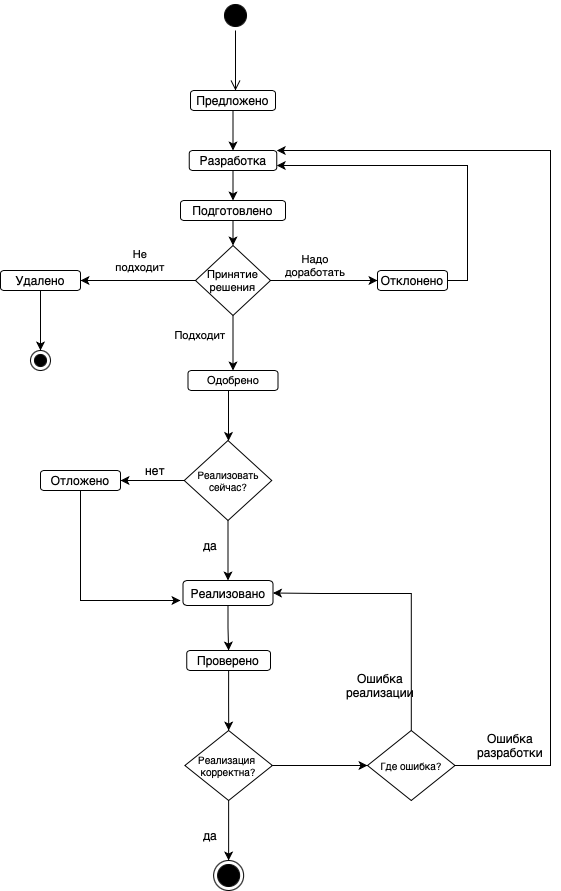

The diagram above was exported from draw.io. Its source (the exported page's mxGraphModel, read from the mxfile embedded in the PNG):
<mxGraphModel dx="1773" dy="554" grid="1" gridSize="10" guides="1" tooltips="1" connect="1" arrows="1" fold="1" page="1" pageScale="1" pageWidth="827" pageHeight="1169" math="0" shadow="0">
  <root>
    <mxCell id="0" />
    <mxCell id="1" parent="0" />
    <mxCell id="t9BSm5SqQ8dnPsyjFt9j-1" value="" style="ellipse;html=1;shape=startState;fillColor=#000000;strokeColor=#000000;" vertex="1" parent="1">
      <mxGeometry x="-570" y="10" width="30" height="30" as="geometry" />
    </mxCell>
    <mxCell id="t9BSm5SqQ8dnPsyjFt9j-2" value="" style="edgeStyle=orthogonalEdgeStyle;html=1;verticalAlign=bottom;endArrow=open;endSize=8;strokeColor=#000000;rounded=0;" edge="1" source="t9BSm5SqQ8dnPsyjFt9j-1" parent="1">
      <mxGeometry relative="1" as="geometry">
        <mxPoint x="-555" y="100" as="targetPoint" />
      </mxGeometry>
    </mxCell>
    <mxCell id="t9BSm5SqQ8dnPsyjFt9j-54" style="edgeStyle=orthogonalEdgeStyle;rounded=0;orthogonalLoop=1;jettySize=auto;html=1;exitX=0.5;exitY=1;exitDx=0;exitDy=0;entryX=0.5;entryY=0;entryDx=0;entryDy=0;fontSize=12;strokeColor=#000000;" edge="1" parent="1" source="t9BSm5SqQ8dnPsyjFt9j-3" target="t9BSm5SqQ8dnPsyjFt9j-6">
      <mxGeometry relative="1" as="geometry" />
    </mxCell>
    <mxCell id="t9BSm5SqQ8dnPsyjFt9j-3" value="Подготовлено" style="rounded=1;whiteSpace=wrap;html=1;" vertex="1" parent="1">
      <mxGeometry x="-610" y="210" width="105" height="20" as="geometry" />
    </mxCell>
    <mxCell id="t9BSm5SqQ8dnPsyjFt9j-52" style="edgeStyle=orthogonalEdgeStyle;rounded=0;orthogonalLoop=1;jettySize=auto;html=1;entryX=0.5;entryY=0;entryDx=0;entryDy=0;fontSize=12;strokeColor=#000000;" edge="1" parent="1" source="t9BSm5SqQ8dnPsyjFt9j-4" target="t9BSm5SqQ8dnPsyjFt9j-50">
      <mxGeometry relative="1" as="geometry" />
    </mxCell>
    <mxCell id="t9BSm5SqQ8dnPsyjFt9j-4" value="Предложено" style="rounded=1;whiteSpace=wrap;html=1;" vertex="1" parent="1">
      <mxGeometry x="-600" y="100" width="85" height="20" as="geometry" />
    </mxCell>
    <mxCell id="t9BSm5SqQ8dnPsyjFt9j-9" style="edgeStyle=orthogonalEdgeStyle;rounded=0;orthogonalLoop=1;jettySize=auto;html=1;exitX=1;exitY=0.5;exitDx=0;exitDy=0;entryX=0;entryY=0.5;entryDx=0;entryDy=0;" edge="1" parent="1" source="t9BSm5SqQ8dnPsyjFt9j-6" target="t9BSm5SqQ8dnPsyjFt9j-8">
      <mxGeometry relative="1" as="geometry" />
    </mxCell>
    <mxCell id="t9BSm5SqQ8dnPsyjFt9j-56" style="edgeStyle=orthogonalEdgeStyle;rounded=0;orthogonalLoop=1;jettySize=auto;html=1;entryX=1;entryY=0.5;entryDx=0;entryDy=0;fontSize=11;strokeColor=#000000;" edge="1" parent="1" source="t9BSm5SqQ8dnPsyjFt9j-6" target="t9BSm5SqQ8dnPsyjFt9j-11">
      <mxGeometry relative="1" as="geometry" />
    </mxCell>
    <mxCell id="t9BSm5SqQ8dnPsyjFt9j-62" style="edgeStyle=orthogonalEdgeStyle;rounded=0;orthogonalLoop=1;jettySize=auto;html=1;exitX=0.5;exitY=1;exitDx=0;exitDy=0;entryX=0.5;entryY=0;entryDx=0;entryDy=0;fontSize=11;strokeColor=#000000;" edge="1" parent="1" source="t9BSm5SqQ8dnPsyjFt9j-6" target="t9BSm5SqQ8dnPsyjFt9j-61">
      <mxGeometry relative="1" as="geometry" />
    </mxCell>
    <mxCell id="t9BSm5SqQ8dnPsyjFt9j-6" value="Принятие решения" style="rhombus;whiteSpace=wrap;html=1;fontSize=11;" vertex="1" parent="1">
      <mxGeometry x="-595" y="255" width="75" height="70" as="geometry" />
    </mxCell>
    <mxCell id="t9BSm5SqQ8dnPsyjFt9j-58" style="edgeStyle=orthogonalEdgeStyle;rounded=0;orthogonalLoop=1;jettySize=auto;html=1;exitX=1;exitY=0.5;exitDx=0;exitDy=0;fontSize=11;strokeColor=#000000;entryX=1;entryY=0.75;entryDx=0;entryDy=0;" edge="1" parent="1" source="t9BSm5SqQ8dnPsyjFt9j-8" target="t9BSm5SqQ8dnPsyjFt9j-50">
      <mxGeometry relative="1" as="geometry">
        <mxPoint x="-460" y="220" as="targetPoint" />
      </mxGeometry>
    </mxCell>
    <mxCell id="t9BSm5SqQ8dnPsyjFt9j-8" value="Отклонено" style="rounded=1;whiteSpace=wrap;html=1;" vertex="1" parent="1">
      <mxGeometry x="-413" y="280" width="70" height="20" as="geometry" />
    </mxCell>
    <mxCell id="t9BSm5SqQ8dnPsyjFt9j-59" style="edgeStyle=orthogonalEdgeStyle;rounded=0;orthogonalLoop=1;jettySize=auto;html=1;exitX=0.5;exitY=1;exitDx=0;exitDy=0;fontSize=11;strokeColor=#000000;" edge="1" parent="1" source="t9BSm5SqQ8dnPsyjFt9j-11" target="t9BSm5SqQ8dnPsyjFt9j-13">
      <mxGeometry relative="1" as="geometry" />
    </mxCell>
    <mxCell id="t9BSm5SqQ8dnPsyjFt9j-11" value="Удалено" style="rounded=1;whiteSpace=wrap;html=1;" vertex="1" parent="1">
      <mxGeometry x="-790" y="280" width="80" height="20" as="geometry" />
    </mxCell>
    <mxCell id="t9BSm5SqQ8dnPsyjFt9j-13" value="" style="ellipse;html=1;shape=endState;fillColor=#000000;strokeColor=#000000;" vertex="1" parent="1">
      <mxGeometry x="-760" y="360" width="20" height="20" as="geometry" />
    </mxCell>
    <mxCell id="t9BSm5SqQ8dnPsyjFt9j-53" style="edgeStyle=orthogonalEdgeStyle;rounded=0;orthogonalLoop=1;jettySize=auto;html=1;exitX=0.5;exitY=1;exitDx=0;exitDy=0;entryX=0.5;entryY=0;entryDx=0;entryDy=0;fontSize=12;strokeColor=#000000;" edge="1" parent="1" source="t9BSm5SqQ8dnPsyjFt9j-50" target="t9BSm5SqQ8dnPsyjFt9j-3">
      <mxGeometry relative="1" as="geometry" />
    </mxCell>
    <mxCell id="t9BSm5SqQ8dnPsyjFt9j-50" value="Разработка" style="rounded=1;whiteSpace=wrap;html=1;" vertex="1" parent="1">
      <mxGeometry x="-601.25" y="160" width="87.5" height="20" as="geometry" />
    </mxCell>
    <mxCell id="t9BSm5SqQ8dnPsyjFt9j-57" value="Надо доработать" style="text;html=1;strokeColor=none;fillColor=none;align=center;verticalAlign=middle;whiteSpace=wrap;rounded=0;fontSize=11;" vertex="1" parent="1">
      <mxGeometry x="-505" y="260" width="60" height="30" as="geometry" />
    </mxCell>
    <mxCell id="t9BSm5SqQ8dnPsyjFt9j-60" value="" style="group" vertex="1" connectable="0" parent="1">
      <mxGeometry x="-750" y="450" width="520" height="450" as="geometry" />
    </mxCell>
    <mxCell id="t9BSm5SqQ8dnPsyjFt9j-21" value="" style="edgeStyle=orthogonalEdgeStyle;rounded=0;orthogonalLoop=1;jettySize=auto;html=1;fontSize=10;" edge="1" parent="t9BSm5SqQ8dnPsyjFt9j-60" source="t9BSm5SqQ8dnPsyjFt9j-18">
      <mxGeometry relative="1" as="geometry">
        <mxPoint x="80" y="40" as="targetPoint" />
      </mxGeometry>
    </mxCell>
    <mxCell id="t9BSm5SqQ8dnPsyjFt9j-18" value="Реализовать&lt;br style=&quot;font-size: 10px;&quot;&gt;сейчас?" style="rhombus;whiteSpace=wrap;html=1;fontSize=10;" vertex="1" parent="t9BSm5SqQ8dnPsyjFt9j-60">
      <mxGeometry x="143.75" width="87.5" height="80" as="geometry" />
    </mxCell>
    <mxCell id="t9BSm5SqQ8dnPsyjFt9j-49" style="edgeStyle=orthogonalEdgeStyle;rounded=0;orthogonalLoop=1;jettySize=auto;html=1;fontSize=12;" edge="1" parent="t9BSm5SqQ8dnPsyjFt9j-60" source="t9BSm5SqQ8dnPsyjFt9j-22">
      <mxGeometry relative="1" as="geometry">
        <mxPoint x="140" y="160" as="targetPoint" />
        <Array as="points">
          <mxPoint x="40" y="160" />
        </Array>
      </mxGeometry>
    </mxCell>
    <mxCell id="t9BSm5SqQ8dnPsyjFt9j-22" value="Отложено" style="rounded=1;whiteSpace=wrap;html=1;fontSize=12;" vertex="1" parent="t9BSm5SqQ8dnPsyjFt9j-60">
      <mxGeometry y="30" width="80" height="20" as="geometry" />
    </mxCell>
    <mxCell id="t9BSm5SqQ8dnPsyjFt9j-24" value="нет" style="text;html=1;strokeColor=none;fillColor=none;align=center;verticalAlign=middle;whiteSpace=wrap;rounded=0;" vertex="1" parent="t9BSm5SqQ8dnPsyjFt9j-60">
      <mxGeometry x="90" y="20" width="50" height="20" as="geometry" />
    </mxCell>
    <mxCell id="t9BSm5SqQ8dnPsyjFt9j-25" value="Реализовано" style="rounded=1;whiteSpace=wrap;html=1;fontSize=12;" vertex="1" parent="t9BSm5SqQ8dnPsyjFt9j-60">
      <mxGeometry x="142.5" y="140" width="90" height="25" as="geometry" />
    </mxCell>
    <mxCell id="t9BSm5SqQ8dnPsyjFt9j-26" style="edgeStyle=orthogonalEdgeStyle;rounded=0;orthogonalLoop=1;jettySize=auto;html=1;exitX=0.5;exitY=1;exitDx=0;exitDy=0;entryX=0.5;entryY=0;entryDx=0;entryDy=0;fontSize=12;" edge="1" parent="t9BSm5SqQ8dnPsyjFt9j-60" source="t9BSm5SqQ8dnPsyjFt9j-18" target="t9BSm5SqQ8dnPsyjFt9j-25">
      <mxGeometry relative="1" as="geometry" />
    </mxCell>
    <mxCell id="t9BSm5SqQ8dnPsyjFt9j-27" value="да" style="text;html=1;strokeColor=none;fillColor=none;align=center;verticalAlign=middle;whiteSpace=wrap;rounded=0;" vertex="1" parent="t9BSm5SqQ8dnPsyjFt9j-60">
      <mxGeometry x="150" y="90" width="40" height="30" as="geometry" />
    </mxCell>
    <mxCell id="t9BSm5SqQ8dnPsyjFt9j-29" value="Проверено" style="rounded=1;whiteSpace=wrap;html=1;fontSize=12;" vertex="1" parent="t9BSm5SqQ8dnPsyjFt9j-60">
      <mxGeometry x="146.25" y="210" width="83.75" height="20" as="geometry" />
    </mxCell>
    <mxCell id="t9BSm5SqQ8dnPsyjFt9j-30" style="edgeStyle=orthogonalEdgeStyle;rounded=0;orthogonalLoop=1;jettySize=auto;html=1;exitX=0.5;exitY=1;exitDx=0;exitDy=0;entryX=0.5;entryY=0;entryDx=0;entryDy=0;fontSize=12;" edge="1" parent="t9BSm5SqQ8dnPsyjFt9j-60" source="t9BSm5SqQ8dnPsyjFt9j-25" target="t9BSm5SqQ8dnPsyjFt9j-29">
      <mxGeometry relative="1" as="geometry" />
    </mxCell>
    <mxCell id="t9BSm5SqQ8dnPsyjFt9j-32" value="Реализация&amp;nbsp;&lt;br&gt;корректна?" style="rhombus;whiteSpace=wrap;html=1;fontSize=10;" vertex="1" parent="t9BSm5SqQ8dnPsyjFt9j-60">
      <mxGeometry x="144.38" y="290" width="87.5" height="70" as="geometry" />
    </mxCell>
    <mxCell id="t9BSm5SqQ8dnPsyjFt9j-33" style="edgeStyle=orthogonalEdgeStyle;rounded=0;orthogonalLoop=1;jettySize=auto;html=1;exitX=0.5;exitY=1;exitDx=0;exitDy=0;fontSize=12;" edge="1" parent="t9BSm5SqQ8dnPsyjFt9j-60" source="t9BSm5SqQ8dnPsyjFt9j-29" target="t9BSm5SqQ8dnPsyjFt9j-32">
      <mxGeometry relative="1" as="geometry" />
    </mxCell>
    <mxCell id="t9BSm5SqQ8dnPsyjFt9j-37" value="" style="ellipse;html=1;shape=endState;fillColor=#000000;strokeColor=#000000;fontSize=12;" vertex="1" parent="t9BSm5SqQ8dnPsyjFt9j-60">
      <mxGeometry x="173.13" y="420" width="30" height="30" as="geometry" />
    </mxCell>
    <mxCell id="t9BSm5SqQ8dnPsyjFt9j-38" style="edgeStyle=orthogonalEdgeStyle;rounded=0;orthogonalLoop=1;jettySize=auto;html=1;exitX=0.5;exitY=1;exitDx=0;exitDy=0;fontSize=12;" edge="1" parent="t9BSm5SqQ8dnPsyjFt9j-60" source="t9BSm5SqQ8dnPsyjFt9j-32" target="t9BSm5SqQ8dnPsyjFt9j-37">
      <mxGeometry relative="1" as="geometry" />
    </mxCell>
    <mxCell id="t9BSm5SqQ8dnPsyjFt9j-39" value="да" style="text;html=1;strokeColor=none;fillColor=none;align=center;verticalAlign=middle;whiteSpace=wrap;rounded=0;" vertex="1" parent="t9BSm5SqQ8dnPsyjFt9j-60">
      <mxGeometry x="150" y="380" width="40" height="30" as="geometry" />
    </mxCell>
    <mxCell id="t9BSm5SqQ8dnPsyjFt9j-44" style="edgeStyle=orthogonalEdgeStyle;rounded=0;orthogonalLoop=1;jettySize=auto;html=1;entryX=1;entryY=0.5;entryDx=0;entryDy=0;fontSize=12;" edge="1" parent="t9BSm5SqQ8dnPsyjFt9j-60" source="t9BSm5SqQ8dnPsyjFt9j-41" target="t9BSm5SqQ8dnPsyjFt9j-25">
      <mxGeometry relative="1" as="geometry">
        <Array as="points">
          <mxPoint x="371" y="153" />
          <mxPoint x="280" y="153" />
        </Array>
      </mxGeometry>
    </mxCell>
    <mxCell id="t9BSm5SqQ8dnPsyjFt9j-41" value="Где ошибка?" style="rhombus;whiteSpace=wrap;html=1;fontSize=10;" vertex="1" parent="t9BSm5SqQ8dnPsyjFt9j-60">
      <mxGeometry x="327" y="290" width="87.5" height="70" as="geometry" />
    </mxCell>
    <mxCell id="t9BSm5SqQ8dnPsyjFt9j-42" style="edgeStyle=orthogonalEdgeStyle;rounded=0;orthogonalLoop=1;jettySize=auto;html=1;exitX=1;exitY=0.5;exitDx=0;exitDy=0;entryX=0;entryY=0.5;entryDx=0;entryDy=0;fontSize=12;" edge="1" parent="t9BSm5SqQ8dnPsyjFt9j-60" source="t9BSm5SqQ8dnPsyjFt9j-32" target="t9BSm5SqQ8dnPsyjFt9j-41">
      <mxGeometry relative="1" as="geometry" />
    </mxCell>
    <mxCell id="t9BSm5SqQ8dnPsyjFt9j-47" value="Ошибка реализации" style="text;html=1;strokeColor=none;fillColor=none;align=center;verticalAlign=middle;whiteSpace=wrap;rounded=0;fontSize=12;" vertex="1" parent="t9BSm5SqQ8dnPsyjFt9j-60">
      <mxGeometry x="310" y="230" width="60" height="30" as="geometry" />
    </mxCell>
    <mxCell id="t9BSm5SqQ8dnPsyjFt9j-48" value="Ошибка разработки" style="text;html=1;strokeColor=none;fillColor=none;align=center;verticalAlign=middle;whiteSpace=wrap;rounded=0;fontSize=12;" vertex="1" parent="t9BSm5SqQ8dnPsyjFt9j-60">
      <mxGeometry x="440" y="290" width="60" height="30" as="geometry" />
    </mxCell>
    <mxCell id="t9BSm5SqQ8dnPsyjFt9j-63" style="edgeStyle=orthogonalEdgeStyle;rounded=0;orthogonalLoop=1;jettySize=auto;html=1;exitX=0.5;exitY=1;exitDx=0;exitDy=0;fontSize=11;strokeColor=#000000;" edge="1" parent="1" source="t9BSm5SqQ8dnPsyjFt9j-61" target="t9BSm5SqQ8dnPsyjFt9j-18">
      <mxGeometry relative="1" as="geometry">
        <Array as="points">
          <mxPoint x="-562" y="400" />
        </Array>
      </mxGeometry>
    </mxCell>
    <mxCell id="t9BSm5SqQ8dnPsyjFt9j-61" value="Одобрено" style="rounded=1;whiteSpace=wrap;html=1;fontSize=11;strokeColor=#000000;" vertex="1" parent="1">
      <mxGeometry x="-602.5" y="380" width="90" height="20" as="geometry" />
    </mxCell>
    <mxCell id="t9BSm5SqQ8dnPsyjFt9j-46" style="edgeStyle=orthogonalEdgeStyle;rounded=0;orthogonalLoop=1;jettySize=auto;html=1;fontSize=12;entryX=1;entryY=0;entryDx=0;entryDy=0;" edge="1" parent="1" source="t9BSm5SqQ8dnPsyjFt9j-41" target="t9BSm5SqQ8dnPsyjFt9j-50">
      <mxGeometry relative="1" as="geometry">
        <mxPoint x="-270" y="350" as="targetPoint" />
        <Array as="points">
          <mxPoint x="-240" y="775" />
          <mxPoint x="-240" y="160" />
        </Array>
      </mxGeometry>
    </mxCell>
    <mxCell id="t9BSm5SqQ8dnPsyjFt9j-64" value="Не подходит" style="text;html=1;strokeColor=none;fillColor=none;align=center;verticalAlign=middle;whiteSpace=wrap;rounded=0;fontSize=11;" vertex="1" parent="1">
      <mxGeometry x="-680" y="255" width="60" height="30" as="geometry" />
    </mxCell>
    <mxCell id="t9BSm5SqQ8dnPsyjFt9j-65" value="Подходит" style="text;html=1;strokeColor=none;fillColor=none;align=center;verticalAlign=middle;whiteSpace=wrap;rounded=0;fontSize=11;" vertex="1" parent="1">
      <mxGeometry x="-620" y="330" width="60" height="30" as="geometry" />
    </mxCell>
  </root>
</mxGraphModel>